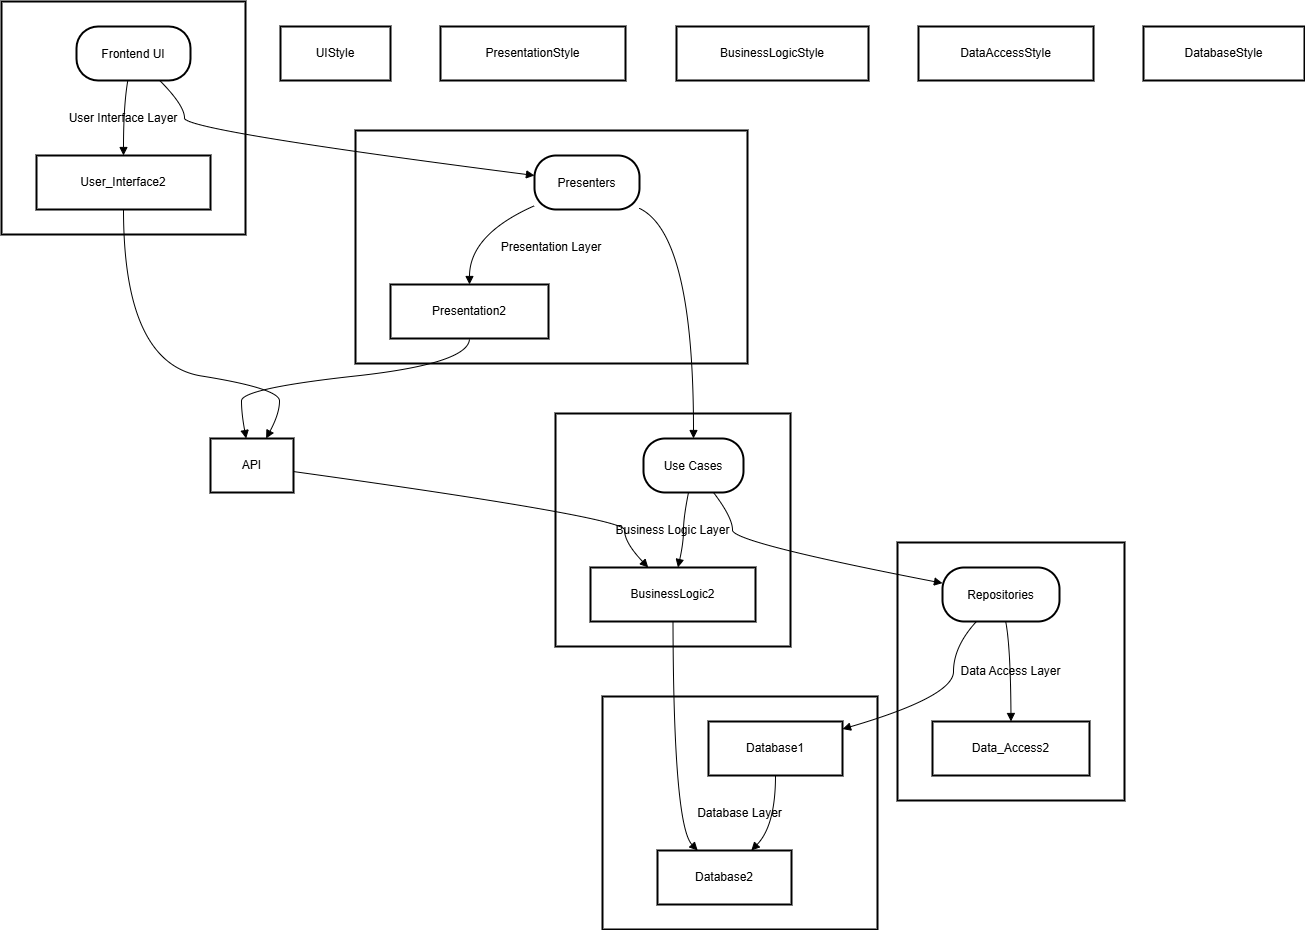

The diagram above was exported from draw.io. Its source (the exported page's mxGraphModel, read from the mxfile embedded in the PNG):
<mxGraphModel>
  <root>
    <mxCell id="0" />
    <mxCell id="1" parent="0" />
    <mxCell id="2" value="Database Layer" style="whiteSpace=wrap;strokeWidth=2;" vertex="1" parent="1">
      <mxGeometry x="609" y="703" width="275" height="233" as="geometry" />
    </mxCell>
    <mxCell id="3" value="Data Access Layer" style="whiteSpace=wrap;strokeWidth=2;" vertex="1" parent="1">
      <mxGeometry x="904" y="549" width="227" height="258" as="geometry" />
    </mxCell>
    <mxCell id="4" value="Business Logic Layer" style="whiteSpace=wrap;strokeWidth=2;" vertex="1" parent="1">
      <mxGeometry x="562" y="420" width="235" height="233" as="geometry" />
    </mxCell>
    <mxCell id="5" value="Presentation Layer" style="whiteSpace=wrap;strokeWidth=2;" vertex="1" parent="1">
      <mxGeometry x="362" y="137" width="392" height="233" as="geometry" />
    </mxCell>
    <mxCell id="6" value="User Interface Layer" style="whiteSpace=wrap;strokeWidth=2;" vertex="1" parent="1">
      <mxGeometry x="8" y="8" width="244" height="233" as="geometry" />
    </mxCell>
    <mxCell id="7" value="UIStyle" style="whiteSpace=wrap;strokeWidth=2;" vertex="1" parent="1">
      <mxGeometry x="287" y="33" width="110" height="54" as="geometry" />
    </mxCell>
    <mxCell id="8" value="Frontend UI" style="rounded=1;arcSize=40;strokeWidth=2" vertex="1" parent="1">
      <mxGeometry x="83" y="33" width="114" height="54" as="geometry" />
    </mxCell>
    <mxCell id="9" value="User_Interface2" style="whiteSpace=wrap;strokeWidth=2;" vertex="1" parent="1">
      <mxGeometry x="43" y="162" width="174" height="54" as="geometry" />
    </mxCell>
    <mxCell id="10" value="PresentationStyle" style="whiteSpace=wrap;strokeWidth=2;" vertex="1" parent="1">
      <mxGeometry x="447" y="33" width="185" height="54" as="geometry" />
    </mxCell>
    <mxCell id="11" value="Presenters" style="rounded=1;arcSize=40;strokeWidth=2" vertex="1" parent="1">
      <mxGeometry x="541" y="162" width="105" height="54" as="geometry" />
    </mxCell>
    <mxCell id="12" value="Presentation2" style="whiteSpace=wrap;strokeWidth=2;" vertex="1" parent="1">
      <mxGeometry x="397" y="291" width="158" height="54" as="geometry" />
    </mxCell>
    <mxCell id="13" value="BusinessLogicStyle" style="whiteSpace=wrap;strokeWidth=2;" vertex="1" parent="1">
      <mxGeometry x="683" y="33" width="192" height="54" as="geometry" />
    </mxCell>
    <mxCell id="14" value="Use Cases" style="rounded=1;arcSize=40;strokeWidth=2" vertex="1" parent="1">
      <mxGeometry x="650" y="445" width="100" height="54" as="geometry" />
    </mxCell>
    <mxCell id="15" value="BusinessLogic2" style="whiteSpace=wrap;strokeWidth=2;" vertex="1" parent="1">
      <mxGeometry x="597" y="574" width="165" height="54" as="geometry" />
    </mxCell>
    <mxCell id="16" value="DataAccessStyle" style="whiteSpace=wrap;strokeWidth=2;" vertex="1" parent="1">
      <mxGeometry x="925" y="33" width="175" height="54" as="geometry" />
    </mxCell>
    <mxCell id="17" value="Repositories" style="rounded=1;arcSize=40;strokeWidth=2" vertex="1" parent="1">
      <mxGeometry x="949" y="574" width="117" height="54" as="geometry" />
    </mxCell>
    <mxCell id="18" value="Data_Access2" style="whiteSpace=wrap;strokeWidth=2;" vertex="1" parent="1">
      <mxGeometry x="939" y="728" width="157" height="54" as="geometry" />
    </mxCell>
    <mxCell id="19" value="DatabaseStyle" style="whiteSpace=wrap;strokeWidth=2;" vertex="1" parent="1">
      <mxGeometry x="1150" y="33" width="161" height="54" as="geometry" />
    </mxCell>
    <mxCell id="20" value="Database1" style="whiteSpace=wrap;strokeWidth=2;" vertex="1" parent="1">
      <mxGeometry x="715" y="728" width="134" height="54" as="geometry" />
    </mxCell>
    <mxCell id="21" value="Database2" style="whiteSpace=wrap;strokeWidth=2;" vertex="1" parent="1">
      <mxGeometry x="664" y="857" width="134" height="54" as="geometry" />
    </mxCell>
    <mxCell id="22" value="API" style="whiteSpace=wrap;strokeWidth=2;" vertex="1" parent="1">
      <mxGeometry x="217" y="445" width="83" height="54" as="geometry" />
    </mxCell>
    <mxCell id="23" value="" style="curved=1;startArrow=none;endArrow=block;exitX=0.45;exitY=1;entryX=0.5;entryY=0;" edge="1" parent="1" source="8" target="9">
      <mxGeometry relative="1" as="geometry">
        <Array as="points">
          <mxPoint x="130" y="112" />
        </Array>
      </mxGeometry>
    </mxCell>
    <mxCell id="24" value="" style="curved=1;startArrow=none;endArrow=block;exitX=0;exitY=0.93;entryX=0.5;entryY=0;" edge="1" parent="1" source="11" target="12">
      <mxGeometry relative="1" as="geometry">
        <Array as="points">
          <mxPoint x="476" y="241" />
        </Array>
      </mxGeometry>
    </mxCell>
    <mxCell id="25" value="" style="curved=1;startArrow=none;endArrow=block;exitX=0.45;exitY=1;entryX=0.53;entryY=0;" edge="1" parent="1" source="14" target="15">
      <mxGeometry relative="1" as="geometry">
        <Array as="points">
          <mxPoint x="690" y="524" />
          <mxPoint x="690" y="549" />
        </Array>
      </mxGeometry>
    </mxCell>
    <mxCell id="26" value="" style="curved=1;startArrow=none;endArrow=block;exitX=0.54;exitY=1;entryX=0.5;entryY=0;" edge="1" parent="1" source="17" target="18">
      <mxGeometry relative="1" as="geometry">
        <Array as="points">
          <mxPoint x="1017" y="653" />
        </Array>
      </mxGeometry>
    </mxCell>
    <mxCell id="27" value="" style="curved=1;startArrow=none;endArrow=block;exitX=0.5;exitY=1;entryX=0.7;entryY=0;" edge="1" parent="1" source="20" target="21">
      <mxGeometry relative="1" as="geometry">
        <Array as="points">
          <mxPoint x="782" y="832" />
        </Array>
      </mxGeometry>
    </mxCell>
    <mxCell id="28" value="" style="curved=1;startArrow=none;endArrow=block;exitX=0.73;exitY=1;entryX=0;entryY=0.37;" edge="1" parent="1" source="8" target="11">
      <mxGeometry relative="1" as="geometry">
        <Array as="points">
          <mxPoint x="191" y="112" />
          <mxPoint x="191" y="137" />
        </Array>
      </mxGeometry>
    </mxCell>
    <mxCell id="29" value="" style="curved=1;startArrow=none;endArrow=block;exitX=0.99;exitY=0.97;entryX=0.5;entryY=0;" edge="1" parent="1" source="11" target="14">
      <mxGeometry relative="1" as="geometry">
        <Array as="points">
          <mxPoint x="700" y="241" />
        </Array>
      </mxGeometry>
    </mxCell>
    <mxCell id="30" value="" style="curved=1;startArrow=none;endArrow=block;exitX=0.7;exitY=1;entryX=0;entryY=0.29;" edge="1" parent="1" source="14" target="17">
      <mxGeometry relative="1" as="geometry">
        <Array as="points">
          <mxPoint x="739" y="524" />
          <mxPoint x="739" y="549" />
        </Array>
      </mxGeometry>
    </mxCell>
    <mxCell id="31" value="" style="curved=1;startArrow=none;endArrow=block;exitX=0.29;exitY=1;entryX=1;entryY=0.14;" edge="1" parent="1" source="17" target="20">
      <mxGeometry relative="1" as="geometry">
        <Array as="points">
          <mxPoint x="960" y="653" />
          <mxPoint x="960" y="703" />
        </Array>
      </mxGeometry>
    </mxCell>
    <mxCell id="32" value="" style="curved=1;startArrow=none;endArrow=block;exitX=0.5;exitY=1;entryX=0.67;entryY=0;" edge="1" parent="1" source="9" target="22">
      <mxGeometry relative="1" as="geometry">
        <Array as="points">
          <mxPoint x="130" y="370" />
          <mxPoint x="286" y="395" />
          <mxPoint x="286" y="420" />
        </Array>
      </mxGeometry>
    </mxCell>
    <mxCell id="33" value="" style="curved=1;startArrow=none;endArrow=block;exitX=0.5;exitY=1;entryX=0.43;entryY=0;" edge="1" parent="1" source="12" target="22">
      <mxGeometry relative="1" as="geometry">
        <Array as="points">
          <mxPoint x="476" y="370" />
          <mxPoint x="248" y="395" />
          <mxPoint x="248" y="420" />
        </Array>
      </mxGeometry>
    </mxCell>
    <mxCell id="34" value="" style="curved=1;startArrow=none;endArrow=block;exitX=0.99;exitY=0.61;entryX=0.35;entryY=0;" edge="1" parent="1" source="22" target="15">
      <mxGeometry relative="1" as="geometry">
        <Array as="points">
          <mxPoint x="631" y="524" />
          <mxPoint x="631" y="549" />
        </Array>
      </mxGeometry>
    </mxCell>
    <mxCell id="35" value="" style="curved=1;startArrow=none;endArrow=block;exitX=0.5;exitY=1;entryX=0.3;entryY=0;" edge="1" parent="1" source="15" target="21">
      <mxGeometry relative="1" as="geometry">
        <Array as="points">
          <mxPoint x="680" y="832" />
        </Array>
      </mxGeometry>
    </mxCell>
  </root>
</mxGraphModel>